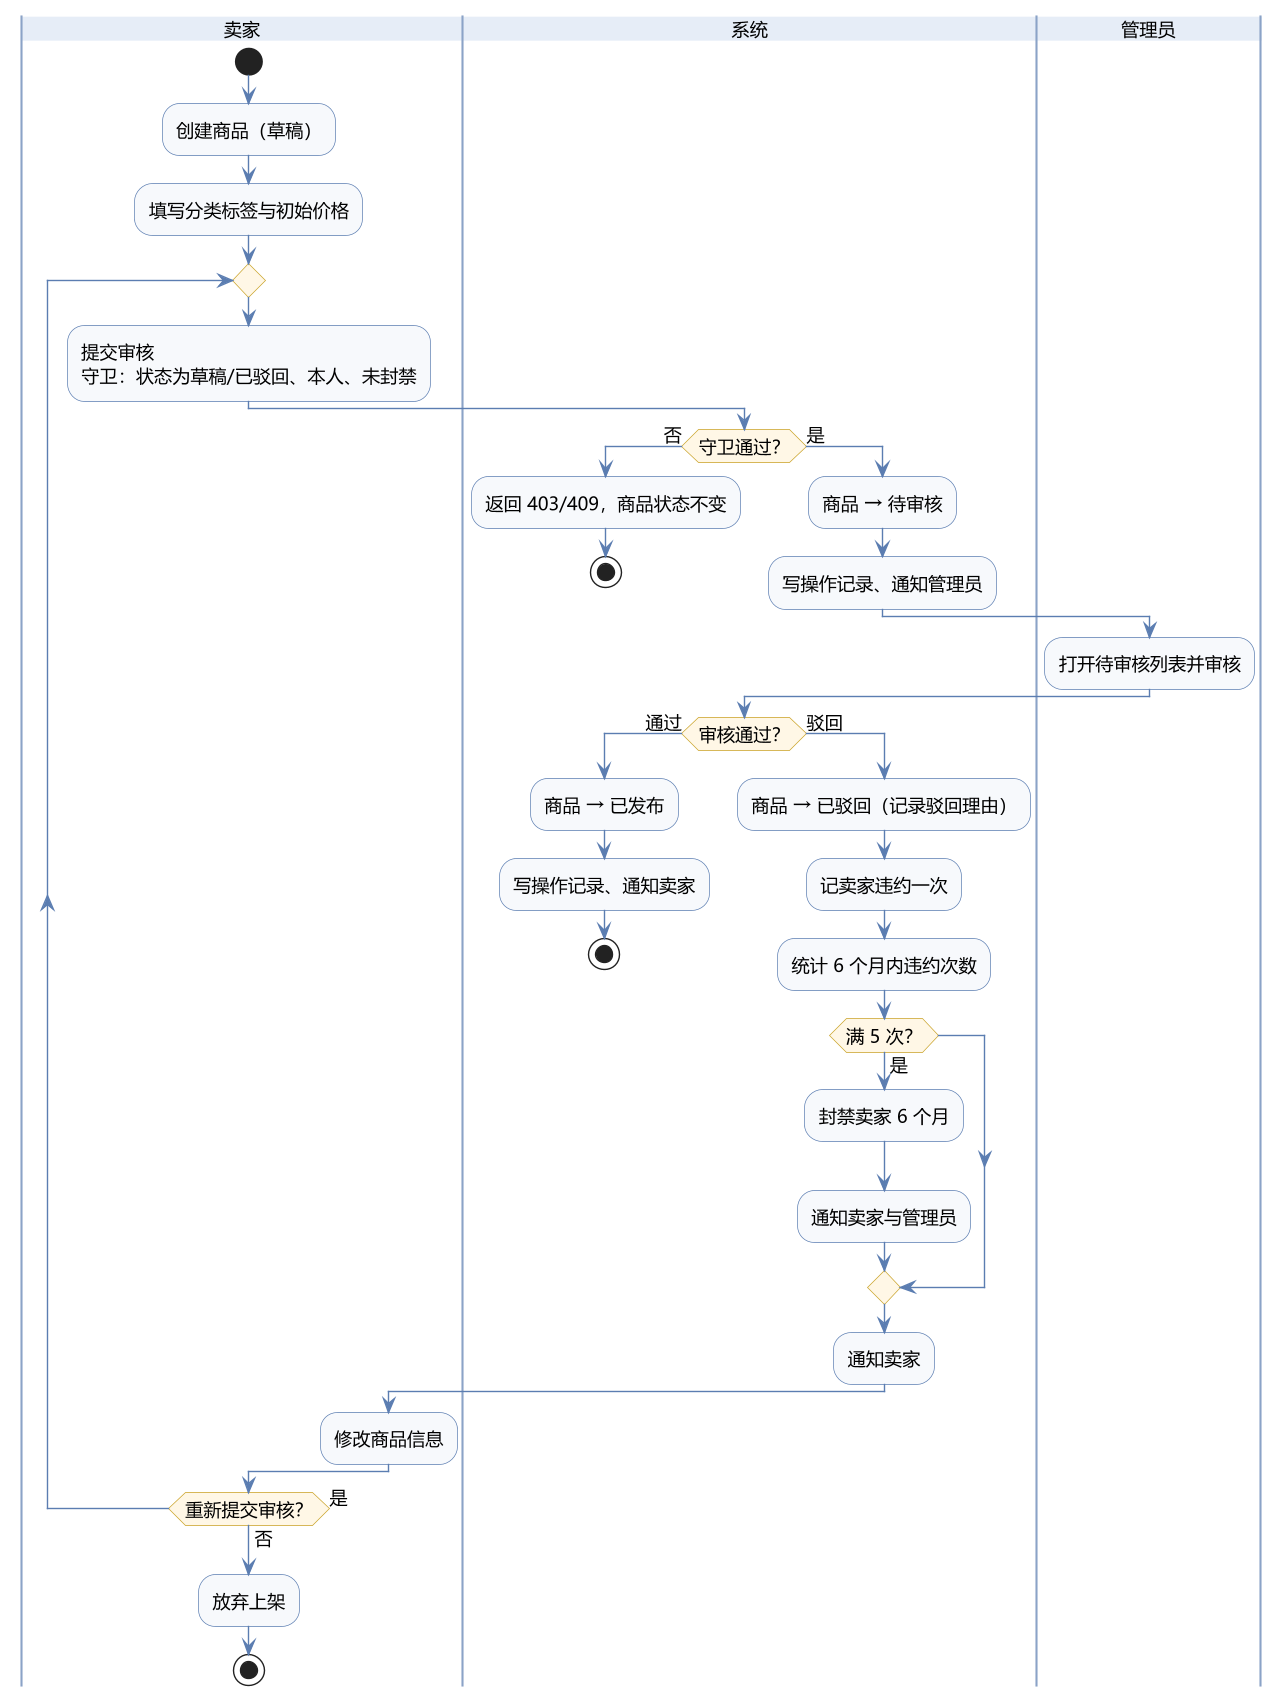

The diagram above was rendered by PlantUML. Its source (embedded in the PNG):
@startuml
' ============================================================
' 二手交易系统 UML 活动图（一）：商品上架审核流程
' ============================================================
skinparam backgroundColor #FFFFFF
skinparam shadowing false
skinparam defaultFontName "Microsoft YaHei"
skinparam defaultFontSize 13
skinparam activity {
  BackgroundColor #F7F9FC
  BorderColor #5B7DB1
  ArrowColor #5B7DB1
  DiamondBackgroundColor #FFF7E6
  DiamondBorderColor #C9A227
}
skinparam swimlane {
  BorderColor #8BA3C7
  TitleBackgroundColor #E6EDF7
}
scale 1.4

|卖家|
start
:创建商品（草稿）;
:填写分类标签与初始价格;
repeat
  :提交审核\n守卫：状态为草稿/已驳回、本人、未封禁;
  |系统|
  if (守卫通过？) then (否)
    :返回 403/409，商品状态不变;
    stop
  else (是)
    :商品 → 待审核;
    :写操作记录、通知管理员;
  endif
  |管理员|
  :打开待审核列表并审核;
  |系统|
  if (审核通过？) then (通过)
    :商品 → 已发布;
    :写操作记录、通知卖家;
    stop
  else (驳回)
    :商品 → 已驳回（记录驳回理由）;
    :记卖家违约一次;
    :统计 6 个月内违约次数;
    if (满 5 次？) then (是)
      :封禁卖家 6 个月;
      :通知卖家与管理员;
    endif
    :通知卖家;
    |卖家|
    :修改商品信息;
  endif
repeat while (重新提交审核？) is (是) not (否)
|卖家|
:放弃上架;
stop

@enduml